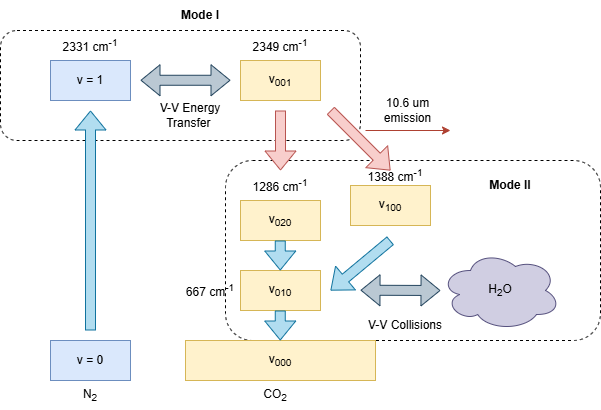

The diagram above was exported from draw.io. Its source (the exported page's mxGraphModel, read from the mxfile embedded in the PNG):
<mxGraphModel dx="783" dy="795" grid="1" gridSize="10" guides="1" tooltips="1" connect="1" arrows="1" fold="1" page="1" pageScale="1" pageWidth="850" pageHeight="1100" math="0" shadow="0">
  <root>
    <mxCell id="0" />
    <mxCell id="1" parent="0" />
    <mxCell id="omNibBio9LJApuBQvmZh-10" parent="1" style="rounded=1;whiteSpace=wrap;html=1;dashed=1;" value="" vertex="1">
      <mxGeometry height="180" width="375" x="375" y="220" as="geometry" />
    </mxCell>
    <mxCell id="omNibBio9LJApuBQvmZh-9" parent="1" style="rounded=1;whiteSpace=wrap;html=1;dashed=1;" value="" vertex="1">
      <mxGeometry height="110" width="360" x="150" y="90" as="geometry" />
    </mxCell>
    <mxCell id="FVXbRrdnE3JG9_4jzaN1-1" parent="1" style="rounded=0;whiteSpace=wrap;html=1;fillColor=#dae8fc;strokeColor=#6c8ebf;" value="v = 0" vertex="1">
      <mxGeometry height="40" width="80" x="200" y="400" as="geometry" />
    </mxCell>
    <mxCell id="FVXbRrdnE3JG9_4jzaN1-2" parent="1" style="rounded=0;whiteSpace=wrap;html=1;fillColor=#dae8fc;strokeColor=#6c8ebf;" value="v = 1" vertex="1">
      <mxGeometry height="40" width="80" x="200" y="120" as="geometry" />
    </mxCell>
    <mxCell id="FVXbRrdnE3JG9_4jzaN1-3" edge="1" parent="1" style="shape=flexArrow;endArrow=classic;html=1;rounded=0;fillColor=#b1ddf0;strokeColor=#10739e;" value="">
      <mxGeometry height="50" relative="1" width="50" as="geometry">
        <mxPoint x="240" y="390" as="sourcePoint" />
        <mxPoint x="240" y="170" as="targetPoint" />
      </mxGeometry>
    </mxCell>
    <mxCell id="FVXbRrdnE3JG9_4jzaN1-4" parent="1" style="text;html=1;whiteSpace=wrap;strokeColor=none;fillColor=none;align=center;verticalAlign=middle;rounded=0;" value="N&lt;sub&gt;2&lt;/sub&gt;" vertex="1">
      <mxGeometry height="30" width="60" x="210" y="440" as="geometry" />
    </mxCell>
    <mxCell id="FVXbRrdnE3JG9_4jzaN1-5" parent="1" style="rounded=0;whiteSpace=wrap;html=1;fillColor=#fff2cc;strokeColor=#d6b656;" value="v&lt;sub&gt;001&lt;/sub&gt;" vertex="1">
      <mxGeometry height="40" width="80" x="390" y="120" as="geometry" />
    </mxCell>
    <mxCell id="FVXbRrdnE3JG9_4jzaN1-7" edge="1" parent="1" style="shape=flexArrow;endArrow=classic;startArrow=classic;html=1;rounded=0;fillColor=#bac8d3;strokeColor=#23445d;" value="">
      <mxGeometry height="100" relative="1" width="100" as="geometry">
        <mxPoint x="290" y="139.76" as="sourcePoint" />
        <mxPoint x="380" y="139.76" as="targetPoint" />
      </mxGeometry>
    </mxCell>
    <mxCell id="FVXbRrdnE3JG9_4jzaN1-8" parent="1" style="rounded=0;whiteSpace=wrap;html=1;fillColor=#fff2cc;strokeColor=#d6b656;" value="v&lt;sub&gt;100&lt;/sub&gt;" vertex="1">
      <mxGeometry height="40" width="80" x="500" y="245" as="geometry" />
    </mxCell>
    <mxCell id="FVXbRrdnE3JG9_4jzaN1-9" parent="1" style="rounded=0;whiteSpace=wrap;html=1;fillColor=#fff2cc;strokeColor=#d6b656;" value="v&lt;sub&gt;020&lt;/sub&gt;" vertex="1">
      <mxGeometry height="40" width="80" x="390" y="260" as="geometry" />
    </mxCell>
    <mxCell id="FVXbRrdnE3JG9_4jzaN1-10" parent="1" style="rounded=0;whiteSpace=wrap;html=1;fillColor=#fff2cc;strokeColor=#d6b656;" value="v&lt;sub&gt;010&lt;/sub&gt;" vertex="1">
      <mxGeometry height="40" width="80" x="390" y="330" as="geometry" />
    </mxCell>
    <mxCell id="FVXbRrdnE3JG9_4jzaN1-11" parent="1" style="rounded=0;whiteSpace=wrap;html=1;fillColor=#fff2cc;strokeColor=#d6b656;" value="v&lt;sub&gt;000&lt;/sub&gt;" vertex="1">
      <mxGeometry height="40" width="190" x="335" y="400" as="geometry" />
    </mxCell>
    <mxCell id="FVXbRrdnE3JG9_4jzaN1-12" parent="1" style="text;html=1;whiteSpace=wrap;strokeColor=none;fillColor=none;align=center;verticalAlign=middle;rounded=0;" value="CO&lt;sub&gt;2&lt;/sub&gt;" vertex="1">
      <mxGeometry height="30" width="60" x="395" y="440" as="geometry" />
    </mxCell>
    <mxCell id="FVXbRrdnE3JG9_4jzaN1-15" parent="1" style="text;html=1;whiteSpace=wrap;strokeColor=none;fillColor=none;align=center;verticalAlign=middle;rounded=0;" value="V-V Energy Transfer&amp;nbsp;" vertex="1">
      <mxGeometry height="30" width="110" x="285" y="160" as="geometry" />
    </mxCell>
    <mxCell id="FVXbRrdnE3JG9_4jzaN1-18" edge="1" parent="1" style="shape=flexArrow;endArrow=classic;html=1;rounded=0;fillColor=#f8cecc;strokeColor=#b85450;" value="">
      <mxGeometry height="50" relative="1" width="50" as="geometry">
        <mxPoint x="480" y="170" as="sourcePoint" />
        <mxPoint x="540" y="230" as="targetPoint" />
      </mxGeometry>
    </mxCell>
    <mxCell id="FVXbRrdnE3JG9_4jzaN1-19" edge="1" parent="1" style="shape=flexArrow;endArrow=classic;html=1;rounded=0;fillColor=#f8cecc;strokeColor=#b85450;entryX=0.5;entryY=0;entryDx=0;entryDy=0;" target="omNibBio9LJApuBQvmZh-4" value="">
      <mxGeometry height="50" relative="1" width="50" as="geometry">
        <mxPoint x="430" y="170" as="sourcePoint" />
        <mxPoint x="430" y="250" as="targetPoint" />
      </mxGeometry>
    </mxCell>
    <mxCell id="FVXbRrdnE3JG9_4jzaN1-20" edge="1" parent="1" style="shape=flexArrow;endArrow=classic;html=1;rounded=0;fillColor=#b1ddf0;strokeColor=#10739e;" value="">
      <mxGeometry height="50" relative="1" width="50" as="geometry">
        <mxPoint x="429.76" y="300" as="sourcePoint" />
        <mxPoint x="429.76" y="330" as="targetPoint" />
      </mxGeometry>
    </mxCell>
    <mxCell id="FVXbRrdnE3JG9_4jzaN1-21" edge="1" parent="1" style="shape=flexArrow;endArrow=classic;html=1;rounded=0;fillColor=#b1ddf0;strokeColor=#10739e;" value="">
      <mxGeometry height="50" relative="1" width="50" as="geometry">
        <mxPoint x="429.76" y="370" as="sourcePoint" />
        <mxPoint x="429.76" y="400" as="targetPoint" />
      </mxGeometry>
    </mxCell>
    <mxCell id="FVXbRrdnE3JG9_4jzaN1-22" parent="1" style="text;html=1;whiteSpace=wrap;strokeColor=none;fillColor=none;align=center;verticalAlign=middle;rounded=0;" value="10.6 um emission" vertex="1">
      <mxGeometry height="40" width="85" x="515" y="150" as="geometry" />
    </mxCell>
    <mxCell id="FVXbRrdnE3JG9_4jzaN1-24" edge="1" parent="1" style="shape=flexArrow;endArrow=classic;html=1;rounded=0;fillColor=#b1ddf0;strokeColor=#10739e;" value="">
      <mxGeometry height="50" relative="1" width="50" as="geometry">
        <mxPoint x="540" y="300" as="sourcePoint" />
        <mxPoint x="480" y="350" as="targetPoint" />
      </mxGeometry>
    </mxCell>
    <mxCell id="FVXbRrdnE3JG9_4jzaN1-25" edge="1" parent="1" style="endArrow=classic;html=1;rounded=0;fillColor=#fad9d5;strokeColor=#ae4132;" value="">
      <mxGeometry height="50" relative="1" width="50" as="geometry">
        <mxPoint x="515" y="190" as="sourcePoint" />
        <mxPoint x="600" y="190" as="targetPoint" />
      </mxGeometry>
    </mxCell>
    <mxCell id="FVXbRrdnE3JG9_4jzaN1-26" edge="1" parent="1" style="shape=flexArrow;endArrow=classic;startArrow=classic;html=1;rounded=0;fillColor=#bac8d3;strokeColor=#23445d;" value="">
      <mxGeometry height="100" relative="1" width="100" as="geometry">
        <mxPoint x="510" y="349.71000000000004" as="sourcePoint" />
        <mxPoint x="590" y="350" as="targetPoint" />
      </mxGeometry>
    </mxCell>
    <mxCell id="FVXbRrdnE3JG9_4jzaN1-27" parent="1" style="ellipse;shape=cloud;whiteSpace=wrap;html=1;fillColor=#d0cee2;strokeColor=#56517e;" value="H&lt;sub&gt;2&lt;/sub&gt;O" vertex="1">
      <mxGeometry height="80" width="120" x="590" y="310" as="geometry" />
    </mxCell>
    <mxCell id="FVXbRrdnE3JG9_4jzaN1-28" parent="1" style="text;html=1;whiteSpace=wrap;strokeColor=none;fillColor=none;align=center;verticalAlign=middle;rounded=0;" value="V-V Collisions" vertex="1">
      <mxGeometry height="30" width="90" x="510" y="370" as="geometry" />
    </mxCell>
    <mxCell id="omNibBio9LJApuBQvmZh-1" parent="1" style="text;html=1;whiteSpace=wrap;strokeColor=none;fillColor=none;align=center;verticalAlign=middle;rounded=0;" value="2331 cm&lt;sup&gt;-1&lt;/sup&gt;" vertex="1">
      <mxGeometry height="30" width="60" x="210" y="90" as="geometry" />
    </mxCell>
    <mxCell id="omNibBio9LJApuBQvmZh-2" parent="1" style="text;html=1;whiteSpace=wrap;strokeColor=none;fillColor=none;align=center;verticalAlign=middle;rounded=0;" value="2349 cm&lt;sup&gt;-1&lt;/sup&gt;" vertex="1">
      <mxGeometry height="30" width="60" x="400" y="90" as="geometry" />
    </mxCell>
    <mxCell id="omNibBio9LJApuBQvmZh-3" parent="1" style="text;html=1;whiteSpace=wrap;strokeColor=none;fillColor=none;align=center;verticalAlign=middle;rounded=0;" value="1388 cm&lt;sup&gt;-1&lt;/sup&gt;" vertex="1">
      <mxGeometry height="30" width="60" x="515" y="220" as="geometry" />
    </mxCell>
    <mxCell id="omNibBio9LJApuBQvmZh-4" parent="1" style="text;html=1;whiteSpace=wrap;strokeColor=none;fillColor=none;align=center;verticalAlign=middle;rounded=0;" value="1286 cm&lt;sup&gt;-1&lt;/sup&gt;" vertex="1">
      <mxGeometry height="30" width="60" x="400" y="230" as="geometry" />
    </mxCell>
    <mxCell id="omNibBio9LJApuBQvmZh-6" parent="1" style="text;html=1;whiteSpace=wrap;strokeColor=none;fillColor=none;align=center;verticalAlign=middle;rounded=0;" value="667 cm&lt;sup&gt;-1&lt;/sup&gt;" vertex="1">
      <mxGeometry height="30" width="60" x="330" y="335" as="geometry" />
    </mxCell>
    <mxCell id="omNibBio9LJApuBQvmZh-7" parent="1" style="text;html=1;whiteSpace=wrap;strokeColor=none;fillColor=none;align=center;verticalAlign=middle;rounded=0;" value="&lt;b&gt;Mode I&lt;/b&gt;" vertex="1">
      <mxGeometry height="30" width="60" x="320" y="60" as="geometry" />
    </mxCell>
    <mxCell id="omNibBio9LJApuBQvmZh-11" parent="1" style="text;html=1;whiteSpace=wrap;strokeColor=none;fillColor=none;align=center;verticalAlign=middle;rounded=0;" value="&lt;b&gt;Mode II&lt;/b&gt;" vertex="1">
      <mxGeometry height="30" width="60" x="630" y="230" as="geometry" />
    </mxCell>
  </root>
</mxGraphModel>